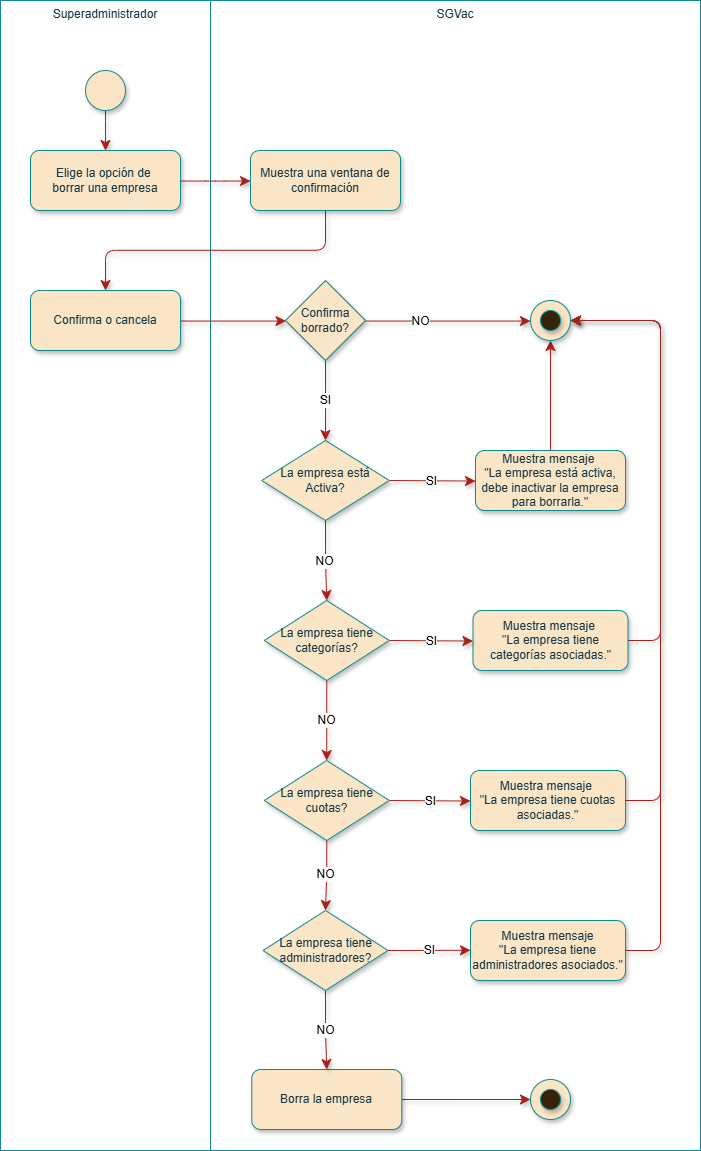

The diagram above was exported from draw.io. Its source (the exported page's mxGraphModel, read from the mxfile embedded in the PNG):
<mxGraphModel dx="1209" dy="651" grid="1" gridSize="10" guides="1" tooltips="1" connect="1" arrows="1" fold="1" page="1" pageScale="1" pageWidth="827" pageHeight="1169" math="0" shadow="0">
  <root>
    <mxCell id="0" />
    <mxCell id="1" parent="0" />
    <mxCell id="IVUfIxKTZZv3_LD7kG5y-6" parent="1" style="rounded=0;whiteSpace=wrap;strokeColor=#0F8B8D;fontColor=#143642;fillColor=none;verticalAlign=top;fontFamily=Arial;labelBackgroundColor=none;html=1;" value="Superadministrador" vertex="1">
      <mxGeometry height="1150" width="210" x="40" y="10" as="geometry" />
    </mxCell>
    <mxCell id="DNTc8l9gZBxjtoVxKWfF-1" parent="1" style="rounded=0;whiteSpace=wrap;strokeColor=#0F8B8D;fontColor=#143642;fillColor=none;verticalAlign=top;fontFamily=Arial;labelBackgroundColor=none;html=1;" value="SGVac" vertex="1">
      <mxGeometry height="1150" width="490" x="250" y="10" as="geometry" />
    </mxCell>
    <mxCell id="vX0-nyg-rzqHEZjBwQVW-1" edge="1" parent="1" source="IVUfIxKTZZv3_LD7kG5y-1" style="edgeStyle=elbowEdgeStyle;shape=connector;curved=0;rounded=1;orthogonalLoop=1;jettySize=auto;elbow=vertical;html=1;strokeColor=#A8201A;align=center;verticalAlign=middle;fontFamily=Arial;fontSize=12;fontColor=default;labelBackgroundColor=default;resizable=0;startSize=8;endArrow=classic;endSize=8;shadow=1;" target="IVUfIxKTZZv3_LD7kG5y-2" value="">
      <mxGeometry relative="1" as="geometry" />
    </mxCell>
    <mxCell id="Z9y05rFwCxt9J1MBwWmU-1" connectable="0" parent="vX0-nyg-rzqHEZjBwQVW-1" style="edgeLabel;html=1;align=center;verticalAlign=middle;resizable=0;points=[];fontSize=12;fontFamily=Arial;fontColor=default;labelBackgroundColor=default;" value="" vertex="1">
      <mxGeometry relative="1" x="-0.1101" y="1" as="geometry">
        <mxPoint as="offset" />
      </mxGeometry>
    </mxCell>
    <mxCell id="IVUfIxKTZZv3_LD7kG5y-1" parent="1" style="ellipse;whiteSpace=wrap;aspect=fixed;rounded=1;labelBackgroundColor=none;fillColor=#FAE5C7;strokeColor=#0F8B8D;fontColor=#143642;fontFamily=Arial;html=1;shadow=1;" value="" vertex="1">
      <mxGeometry height="40" width="40" x="125" y="80" as="geometry" />
    </mxCell>
    <mxCell id="w66Y6IiXH5xUNZf69MCj-1" edge="1" parent="1" source="IVUfIxKTZZv3_LD7kG5y-2" style="edgeStyle=elbowEdgeStyle;shape=connector;curved=0;rounded=1;orthogonalLoop=1;jettySize=auto;elbow=vertical;html=1;shadow=1;strokeColor=#A8201A;align=center;verticalAlign=middle;fontFamily=Arial;fontSize=12;fontColor=default;labelBackgroundColor=default;resizable=0;startSize=8;endArrow=classic;endSize=8;" target="0zscgz5cWm1JYymeTCS0-1" value="">
      <mxGeometry relative="1" as="geometry" />
    </mxCell>
    <mxCell id="IVUfIxKTZZv3_LD7kG5y-2" parent="1" style="rounded=1;whiteSpace=wrap;labelBackgroundColor=none;fillColor=#FAE5C7;strokeColor=#0F8B8D;fontColor=#143642;fontFamily=Arial;html=1;shadow=1;" value="Elige la opción de&amp;nbsp;&lt;div&gt;borrar una empresa&lt;/div&gt;" vertex="1">
      <mxGeometry height="60" width="150" x="70" y="160" as="geometry" />
    </mxCell>
    <mxCell id="IVUfIxKTZZv3_LD7kG5y-5" connectable="0" parent="1" style="group;fontFamily=Arial;labelBackgroundColor=none;fontColor=#143642;html=1;shadow=1;" value="" vertex="1">
      <mxGeometry height="40" width="40" x="570" y="1089" as="geometry" />
    </mxCell>
    <mxCell id="IVUfIxKTZZv3_LD7kG5y-3" parent="IVUfIxKTZZv3_LD7kG5y-5" style="ellipse;whiteSpace=wrap;aspect=fixed;rounded=1;labelBackgroundColor=none;fillColor=#FAE5C7;strokeColor=#0F8B8D;fontColor=#143642;fontFamily=Arial;html=1;shadow=1;" value="" vertex="1">
      <mxGeometry height="40" width="40" as="geometry" />
    </mxCell>
    <mxCell id="IVUfIxKTZZv3_LD7kG5y-4" parent="IVUfIxKTZZv3_LD7kG5y-5" style="ellipse;whiteSpace=wrap;aspect=fixed;rounded=1;labelBackgroundColor=none;fillColor=light-dark(#36240A,#FAE5C7);strokeColor=#0F8B8D;fontColor=#143642;fontFamily=Arial;html=1;shadow=1;" value="" vertex="1">
      <mxGeometry height="20" width="20" x="10" y="10" as="geometry" />
    </mxCell>
    <mxCell id="w66Y6IiXH5xUNZf69MCj-9" edge="1" parent="1" source="0zscgz5cWm1JYymeTCS0-1" style="edgeStyle=elbowEdgeStyle;shape=connector;curved=0;rounded=1;orthogonalLoop=1;jettySize=auto;elbow=vertical;html=1;entryX=0.5;entryY=0;entryDx=0;entryDy=0;shadow=1;strokeColor=#A8201A;align=center;verticalAlign=middle;fontFamily=Arial;fontSize=12;fontColor=default;labelBackgroundColor=default;resizable=0;startSize=8;endArrow=classic;endSize=8;" target="w66Y6IiXH5xUNZf69MCj-2">
      <mxGeometry relative="1" as="geometry" />
    </mxCell>
    <mxCell id="0zscgz5cWm1JYymeTCS0-1" parent="1" style="rounded=1;whiteSpace=wrap;labelBackgroundColor=none;fillColor=#FAE5C7;strokeColor=#0F8B8D;fontColor=#143642;fontFamily=Arial;html=1;shadow=1;" value="Muestra una ventana de confirmación" vertex="1">
      <mxGeometry height="60" width="150" x="290" y="160" as="geometry" />
    </mxCell>
    <mxCell id="w66Y6IiXH5xUNZf69MCj-11" edge="1" parent="1" source="nNrUFF6f1n4sBPa7KNR9-2" style="edgeStyle=elbowEdgeStyle;shape=connector;curved=0;rounded=1;orthogonalLoop=1;jettySize=auto;elbow=vertical;html=1;shadow=1;strokeColor=#A8201A;align=center;verticalAlign=middle;fontFamily=Arial;fontSize=12;fontColor=default;labelBackgroundColor=default;resizable=0;startSize=8;endArrow=classic;endSize=8;entryX=0.5;entryY=0;entryDx=0;entryDy=0;" target="w66Y6IiXH5xUNZf69MCj-8" value="NO">
      <mxGeometry relative="1" as="geometry" />
    </mxCell>
    <mxCell id="w66Y6IiXH5xUNZf69MCj-12" edge="1" parent="1" source="nNrUFF6f1n4sBPa7KNR9-2" style="edgeStyle=elbowEdgeStyle;shape=connector;curved=0;rounded=1;orthogonalLoop=1;jettySize=auto;elbow=vertical;html=1;shadow=1;strokeColor=#A8201A;align=center;verticalAlign=middle;fontFamily=Arial;fontSize=12;fontColor=default;labelBackgroundColor=default;resizable=0;startSize=8;endArrow=classic;endSize=8;exitX=1;exitY=0.5;exitDx=0;exitDy=0;entryX=0;entryY=0.5;entryDx=0;entryDy=0;" target="w66Y6IiXH5xUNZf69MCj-4" value="SI">
      <mxGeometry relative="1" as="geometry" />
    </mxCell>
    <mxCell id="nNrUFF6f1n4sBPa7KNR9-2" parent="1" style="rhombus;whiteSpace=wrap;strokeColor=#0F8B8D;fontFamily=Arial;fontSize=12;fontColor=#143642;labelBackgroundColor=none;fillColor=#FAE5C7;textDirection=ltr;html=1;shadow=1;" value="La empresa está Activa?" vertex="1">
      <mxGeometry height="80" width="127.5" x="301.25" y="450" as="geometry" />
    </mxCell>
    <mxCell id="w66Y6IiXH5xUNZf69MCj-28" edge="1" parent="1" source="w66Y6IiXH5xUNZf69MCj-2" style="edgeStyle=elbowEdgeStyle;shape=connector;curved=0;rounded=1;orthogonalLoop=1;jettySize=auto;elbow=vertical;html=1;shadow=1;strokeColor=#A8201A;align=center;verticalAlign=middle;fontFamily=Arial;fontSize=12;fontColor=default;labelBackgroundColor=default;resizable=0;startSize=8;endArrow=classic;endSize=8;" target="w66Y6IiXH5xUNZf69MCj-26" value="">
      <mxGeometry relative="1" as="geometry" />
    </mxCell>
    <mxCell id="w66Y6IiXH5xUNZf69MCj-2" parent="1" style="rounded=1;whiteSpace=wrap;labelBackgroundColor=none;fillColor=#FAE5C7;strokeColor=#0F8B8D;fontColor=#143642;fontFamily=Arial;html=1;shadow=1;" value="Confirma o cancela" vertex="1">
      <mxGeometry height="60" width="150" x="70" y="300" as="geometry" />
    </mxCell>
    <mxCell id="w66Y6IiXH5xUNZf69MCj-35" edge="1" parent="1" source="w66Y6IiXH5xUNZf69MCj-4" style="edgeStyle=elbowEdgeStyle;shape=connector;curved=0;rounded=1;orthogonalLoop=1;jettySize=auto;elbow=vertical;html=1;entryX=0.5;entryY=1;entryDx=0;entryDy=0;shadow=1;strokeColor=#A8201A;align=center;verticalAlign=middle;fontFamily=Arial;fontSize=12;fontColor=default;labelBackgroundColor=default;resizable=0;startSize=8;endArrow=classic;endSize=8;" target="w66Y6IiXH5xUNZf69MCj-30">
      <mxGeometry relative="1" as="geometry" />
    </mxCell>
    <mxCell id="w66Y6IiXH5xUNZf69MCj-4" parent="1" style="rounded=1;whiteSpace=wrap;labelBackgroundColor=none;fillColor=#FAE5C7;strokeColor=#0F8B8D;fontColor=#143642;fontFamily=Arial;html=1;shadow=1;" value="Muestra mensaje&amp;nbsp;&lt;div&gt;&quot;La empresa está activa, debe inactivar la empresa para borrarla.&quot;&lt;/div&gt;" vertex="1">
      <mxGeometry height="60" width="150" x="515" y="460" as="geometry" />
    </mxCell>
    <mxCell id="WxM7UBOkyXz-YQnOFxb8-13" edge="1" parent="1" source="w66Y6IiXH5xUNZf69MCj-5" style="edgeStyle=elbowEdgeStyle;shape=connector;curved=0;rounded=1;orthogonalLoop=1;jettySize=auto;elbow=vertical;html=1;entryX=1;entryY=0.5;entryDx=0;entryDy=0;shadow=1;strokeColor=#A8201A;align=center;verticalAlign=middle;fontFamily=Arial;fontSize=12;fontColor=default;labelBackgroundColor=default;resizable=0;startSize=8;endArrow=classic;endSize=8;" target="w66Y6IiXH5xUNZf69MCj-30">
      <mxGeometry relative="1" as="geometry">
        <Array as="points">
          <mxPoint x="700" y="460" />
        </Array>
      </mxGeometry>
    </mxCell>
    <mxCell id="w66Y6IiXH5xUNZf69MCj-5" parent="1" style="rounded=1;whiteSpace=wrap;labelBackgroundColor=none;fillColor=#FAE5C7;strokeColor=#0F8B8D;fontColor=#143642;fontFamily=Arial;html=1;shadow=1;" value="Muestra mensaje&amp;nbsp;&lt;div&gt;&quot;La empresa tiene categorías asociadas.&quot;&lt;/div&gt;" vertex="1">
      <mxGeometry height="60" width="155" x="512.5" y="620" as="geometry" />
    </mxCell>
    <mxCell id="w66Y6IiXH5xUNZf69MCj-13" edge="1" parent="1" source="w66Y6IiXH5xUNZf69MCj-8" style="edgeStyle=elbowEdgeStyle;shape=connector;curved=0;rounded=1;orthogonalLoop=1;jettySize=auto;elbow=vertical;html=1;shadow=1;strokeColor=#A8201A;align=center;verticalAlign=middle;fontFamily=Arial;fontSize=12;fontColor=default;labelBackgroundColor=default;resizable=0;startSize=8;endArrow=classic;endSize=8;exitX=1;exitY=0.5;exitDx=0;exitDy=0;entryX=0;entryY=0.5;entryDx=0;entryDy=0;" target="w66Y6IiXH5xUNZf69MCj-5" value="SI">
      <mxGeometry relative="1" as="geometry">
        <mxPoint x="510" y="630" as="targetPoint" />
      </mxGeometry>
    </mxCell>
    <mxCell id="w66Y6IiXH5xUNZf69MCj-16" edge="1" parent="1" source="w66Y6IiXH5xUNZf69MCj-8" style="edgeStyle=elbowEdgeStyle;shape=connector;curved=0;rounded=1;orthogonalLoop=1;jettySize=auto;elbow=vertical;html=1;shadow=1;strokeColor=#A8201A;align=center;verticalAlign=middle;fontFamily=Arial;fontSize=12;fontColor=default;labelBackgroundColor=default;resizable=0;startSize=8;endArrow=classic;endSize=8;entryX=0.5;entryY=0;entryDx=0;entryDy=0;" target="WxM7UBOkyXz-YQnOFxb8-5" value="NO">
      <mxGeometry relative="1" as="geometry">
        <mxPoint x="365" y="740" as="targetPoint" />
      </mxGeometry>
    </mxCell>
    <mxCell id="w66Y6IiXH5xUNZf69MCj-8" parent="1" style="rhombus;whiteSpace=wrap;strokeColor=#0F8B8D;fontFamily=Arial;fontSize=12;fontColor=#143642;labelBackgroundColor=none;fillColor=#FAE5C7;textDirection=ltr;html=1;shadow=1;" value="La empresa tiene categorías?" vertex="1">
      <mxGeometry height="80" width="125" x="303.75" y="610" as="geometry" />
    </mxCell>
    <mxCell id="w66Y6IiXH5xUNZf69MCj-22" edge="1" parent="1" source="w66Y6IiXH5xUNZf69MCj-14" style="edgeStyle=elbowEdgeStyle;shape=connector;curved=0;rounded=1;orthogonalLoop=1;jettySize=auto;elbow=vertical;html=1;entryX=0;entryY=0.5;entryDx=0;entryDy=0;shadow=1;strokeColor=#A8201A;align=center;verticalAlign=middle;fontFamily=Arial;fontSize=12;fontColor=default;labelBackgroundColor=default;resizable=0;startSize=8;endArrow=classic;endSize=8;" target="IVUfIxKTZZv3_LD7kG5y-3">
      <mxGeometry relative="1" as="geometry" />
    </mxCell>
    <mxCell id="w66Y6IiXH5xUNZf69MCj-14" parent="1" style="rounded=1;whiteSpace=wrap;labelBackgroundColor=none;fillColor=#FAE5C7;strokeColor=#0F8B8D;fontColor=#143642;fontFamily=Arial;html=1;shadow=1;" value="Borra la empresa" vertex="1">
      <mxGeometry height="60" width="150" x="291.25" y="1079" as="geometry" />
    </mxCell>
    <mxCell id="w66Y6IiXH5xUNZf69MCj-33" edge="1" parent="1" source="w66Y6IiXH5xUNZf69MCj-26" style="edgeStyle=elbowEdgeStyle;shape=connector;curved=0;rounded=1;orthogonalLoop=1;jettySize=auto;elbow=vertical;html=1;shadow=1;strokeColor=#A8201A;align=center;verticalAlign=middle;fontFamily=Arial;fontSize=12;fontColor=default;labelBackgroundColor=default;resizable=0;startSize=8;endArrow=classic;endSize=8;entryX=0.5;entryY=0;entryDx=0;entryDy=0;" target="nNrUFF6f1n4sBPa7KNR9-2" value="SI">
      <mxGeometry relative="1" as="geometry" />
    </mxCell>
    <mxCell id="w66Y6IiXH5xUNZf69MCj-34" edge="1" parent="1" source="w66Y6IiXH5xUNZf69MCj-26" style="edgeStyle=elbowEdgeStyle;shape=connector;curved=0;rounded=1;orthogonalLoop=1;jettySize=auto;elbow=vertical;html=1;entryX=0;entryY=0.5;entryDx=0;entryDy=0;shadow=1;strokeColor=#A8201A;align=center;verticalAlign=middle;fontFamily=Arial;fontSize=12;fontColor=default;labelBackgroundColor=default;resizable=0;startSize=8;endArrow=classic;endSize=8;" target="w66Y6IiXH5xUNZf69MCj-30" value="NO">
      <mxGeometry relative="1" x="-0.3327" as="geometry">
        <mxPoint as="offset" />
      </mxGeometry>
    </mxCell>
    <mxCell id="w66Y6IiXH5xUNZf69MCj-26" parent="1" style="rhombus;whiteSpace=wrap;strokeColor=#0F8B8D;fontFamily=Arial;fontSize=12;fontColor=#143642;labelBackgroundColor=none;fillColor=#FAE5C7;textDirection=ltr;html=1;shadow=1;" value="Confirma borrado?" vertex="1">
      <mxGeometry height="80" width="80" x="325" y="290" as="geometry" />
    </mxCell>
    <mxCell id="w66Y6IiXH5xUNZf69MCj-29" connectable="0" parent="1" style="group;fontFamily=Arial;labelBackgroundColor=none;fontColor=#143642;html=1;shadow=1;" value="" vertex="1">
      <mxGeometry height="40" width="40" x="570" y="310" as="geometry" />
    </mxCell>
    <mxCell id="w66Y6IiXH5xUNZf69MCj-30" parent="w66Y6IiXH5xUNZf69MCj-29" style="ellipse;whiteSpace=wrap;aspect=fixed;rounded=1;labelBackgroundColor=none;fillColor=#FAE5C7;strokeColor=#0F8B8D;fontColor=#143642;fontFamily=Arial;html=1;shadow=1;" value="" vertex="1">
      <mxGeometry height="40" width="40" as="geometry" />
    </mxCell>
    <mxCell id="w66Y6IiXH5xUNZf69MCj-31" parent="w66Y6IiXH5xUNZf69MCj-29" style="ellipse;whiteSpace=wrap;aspect=fixed;rounded=1;labelBackgroundColor=none;fillColor=light-dark(#36240A,#FAE5C7);strokeColor=#0F8B8D;fontColor=#143642;fontFamily=Arial;html=1;shadow=1;" value="" vertex="1">
      <mxGeometry height="20" width="20" x="10" y="10" as="geometry" />
    </mxCell>
    <mxCell id="WxM7UBOkyXz-YQnOFxb8-15" edge="1" parent="1" source="WxM7UBOkyXz-YQnOFxb8-2" style="edgeStyle=elbowEdgeStyle;shape=connector;curved=0;rounded=1;orthogonalLoop=1;jettySize=auto;elbow=vertical;html=1;exitX=1;exitY=0.5;exitDx=0;exitDy=0;entryX=1;entryY=0.5;entryDx=0;entryDy=0;shadow=1;strokeColor=#A8201A;align=center;verticalAlign=middle;fontFamily=Arial;fontSize=12;fontColor=default;labelBackgroundColor=default;resizable=0;startSize=8;endArrow=classic;endSize=8;" target="w66Y6IiXH5xUNZf69MCj-30">
      <mxGeometry relative="1" as="geometry">
        <Array as="points">
          <mxPoint x="700" y="560" />
        </Array>
      </mxGeometry>
    </mxCell>
    <mxCell id="WxM7UBOkyXz-YQnOFxb8-2" parent="1" style="rounded=1;whiteSpace=wrap;labelBackgroundColor=none;fillColor=#FAE5C7;strokeColor=#0F8B8D;fontColor=#143642;fontFamily=Arial;html=1;shadow=1;" value="Muestra mensaje&amp;nbsp;&lt;div&gt;&quot;La empresa tiene cuotas asociadas.&quot;&lt;/div&gt;" vertex="1">
      <mxGeometry height="60" width="155" x="510" y="780" as="geometry" />
    </mxCell>
    <mxCell id="WxM7UBOkyXz-YQnOFxb8-3" edge="1" parent="1" source="WxM7UBOkyXz-YQnOFxb8-5" style="edgeStyle=elbowEdgeStyle;shape=connector;curved=0;rounded=1;orthogonalLoop=1;jettySize=auto;elbow=vertical;html=1;shadow=1;strokeColor=#A8201A;align=center;verticalAlign=middle;fontFamily=Arial;fontSize=12;fontColor=default;labelBackgroundColor=default;resizable=0;startSize=8;endArrow=classic;endSize=8;exitX=1;exitY=0.5;exitDx=0;exitDy=0;" target="WxM7UBOkyXz-YQnOFxb8-2" value="SI">
      <mxGeometry relative="1" as="geometry" />
    </mxCell>
    <mxCell id="WxM7UBOkyXz-YQnOFxb8-4" edge="1" parent="1" source="WxM7UBOkyXz-YQnOFxb8-5" style="edgeStyle=elbowEdgeStyle;shape=connector;curved=0;rounded=1;orthogonalLoop=1;jettySize=auto;elbow=vertical;html=1;shadow=1;strokeColor=#A8201A;align=center;verticalAlign=middle;fontFamily=Arial;fontSize=12;fontColor=default;labelBackgroundColor=default;resizable=0;startSize=8;endArrow=classic;endSize=8;entryX=0.5;entryY=0;entryDx=0;entryDy=0;" target="WxM7UBOkyXz-YQnOFxb8-10" value="NO">
      <mxGeometry relative="1" as="geometry">
        <mxPoint x="365" y="910" as="targetPoint" />
      </mxGeometry>
    </mxCell>
    <mxCell id="WxM7UBOkyXz-YQnOFxb8-5" parent="1" style="rhombus;whiteSpace=wrap;strokeColor=#0F8B8D;fontFamily=Arial;fontSize=12;fontColor=#143642;labelBackgroundColor=none;fillColor=#FAE5C7;textDirection=ltr;html=1;shadow=1;" value="La empresa tiene cuotas?" vertex="1">
      <mxGeometry height="80" width="125" x="303.75" y="770" as="geometry" />
    </mxCell>
    <mxCell id="WxM7UBOkyXz-YQnOFxb8-16" edge="1" parent="1" source="WxM7UBOkyXz-YQnOFxb8-7" style="edgeStyle=elbowEdgeStyle;shape=connector;curved=0;rounded=1;orthogonalLoop=1;jettySize=auto;elbow=vertical;html=1;exitX=1;exitY=0.5;exitDx=0;exitDy=0;entryX=1;entryY=0.5;entryDx=0;entryDy=0;shadow=1;strokeColor=#A8201A;align=center;verticalAlign=middle;fontFamily=Arial;fontSize=12;fontColor=default;labelBackgroundColor=default;resizable=0;startSize=8;endArrow=classic;endSize=8;" target="w66Y6IiXH5xUNZf69MCj-30">
      <mxGeometry relative="1" as="geometry">
        <Array as="points">
          <mxPoint x="700" y="560" />
        </Array>
      </mxGeometry>
    </mxCell>
    <mxCell id="WxM7UBOkyXz-YQnOFxb8-7" parent="1" style="rounded=1;whiteSpace=wrap;labelBackgroundColor=none;fillColor=#FAE5C7;strokeColor=#0F8B8D;fontColor=#143642;fontFamily=Arial;html=1;shadow=1;" value="Muestra mensaje&lt;div&gt;&quot;La empresa tiene administradores asociados.&quot;&lt;/div&gt;" vertex="1">
      <mxGeometry height="60" width="155" x="510" y="930" as="geometry" />
    </mxCell>
    <mxCell id="WxM7UBOkyXz-YQnOFxb8-8" edge="1" parent="1" source="WxM7UBOkyXz-YQnOFxb8-10" style="edgeStyle=elbowEdgeStyle;shape=connector;curved=0;rounded=1;orthogonalLoop=1;jettySize=auto;elbow=vertical;html=1;shadow=1;strokeColor=#A8201A;align=center;verticalAlign=middle;fontFamily=Arial;fontSize=12;fontColor=default;labelBackgroundColor=default;resizable=0;startSize=8;endArrow=classic;endSize=8;exitX=1;exitY=0.5;exitDx=0;exitDy=0;entryX=0;entryY=0.5;entryDx=0;entryDy=0;" target="WxM7UBOkyXz-YQnOFxb8-7" value="SI">
      <mxGeometry relative="1" as="geometry">
        <mxPoint x="510" y="950" as="targetPoint" />
      </mxGeometry>
    </mxCell>
    <mxCell id="WxM7UBOkyXz-YQnOFxb8-9" edge="1" parent="1" source="WxM7UBOkyXz-YQnOFxb8-10" style="edgeStyle=elbowEdgeStyle;shape=connector;curved=0;rounded=1;orthogonalLoop=1;jettySize=auto;elbow=vertical;html=1;shadow=1;strokeColor=#A8201A;align=center;verticalAlign=middle;fontFamily=Arial;fontSize=12;fontColor=default;labelBackgroundColor=default;resizable=0;startSize=8;endArrow=classic;endSize=8;entryX=0.5;entryY=0;entryDx=0;entryDy=0;" target="w66Y6IiXH5xUNZf69MCj-14" value="NO">
      <mxGeometry relative="1" as="geometry">
        <mxPoint x="365" y="1080" as="targetPoint" />
      </mxGeometry>
    </mxCell>
    <mxCell id="WxM7UBOkyXz-YQnOFxb8-10" parent="1" style="rhombus;whiteSpace=wrap;strokeColor=#0F8B8D;fontFamily=Arial;fontSize=12;fontColor=#143642;labelBackgroundColor=none;fillColor=#FAE5C7;textDirection=ltr;html=1;shadow=1;" value="La empresa tiene administradores?" vertex="1">
      <mxGeometry height="80" width="125" x="302.5" y="920" as="geometry" />
    </mxCell>
  </root>
</mxGraphModel>